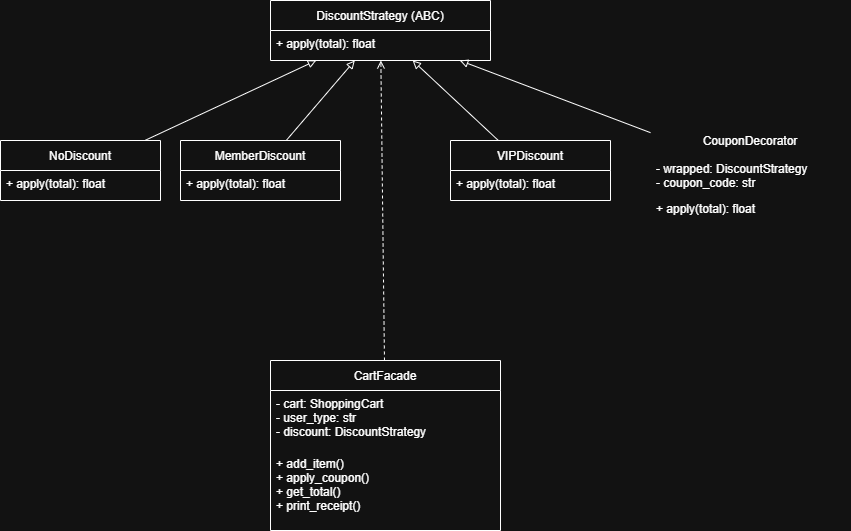

The diagram above was exported from draw.io. Its source (the exported page's mxGraphModel, read from the mxfile embedded in the PNG):
<mxGraphModel dx="746" dy="750" grid="1" gridSize="10" guides="1" tooltips="1" connect="1" arrows="1" fold="1" page="1" pageScale="1" pageWidth="827" pageHeight="1169" math="0" shadow="0">
  <root>
    <mxCell id="0" />
    <mxCell id="1" parent="0" />
    <mxCell id="2" parent="1" style="shape=table;startSize=30;container=1;collapsible=1;" value="DiscountStrategy (ABC)" vertex="1">
      <mxGeometry height="60" width="220" x="300" y="40" as="geometry" />
    </mxCell>
    <mxCell id="3" parent="2" style="text;strokeColor=none;fillColor=none;align=left;spacingLeft=4;" value="+ apply(total): float" vertex="1">
      <mxGeometry height="30" width="220" y="30" as="geometry" />
    </mxCell>
    <mxCell id="4" parent="1" style="shape=table;startSize=30;container=1;collapsible=1;" value="NoDiscount" vertex="1">
      <mxGeometry height="60" width="160" x="30" y="180" as="geometry" />
    </mxCell>
    <mxCell id="5" parent="4" style="text;strokeColor=none;fillColor=none;align=left;spacingLeft=4;" value="+ apply(total): float" vertex="1">
      <mxGeometry height="30" width="160" y="30" as="geometry" />
    </mxCell>
    <mxCell id="6" parent="1" style="shape=table;startSize=30;container=1;collapsible=1;" value="MemberDiscount" vertex="1">
      <mxGeometry height="60" width="160" x="210" y="180" as="geometry" />
    </mxCell>
    <mxCell id="7" parent="6" style="text;strokeColor=none;fillColor=none;align=left;spacingLeft=4;" value="+ apply(total): float" vertex="1">
      <mxGeometry height="30" width="160" y="30" as="geometry" />
    </mxCell>
    <mxCell id="8" parent="1" style="shape=table;startSize=30;container=1;collapsible=1;" value="VIPDiscount" vertex="1">
      <mxGeometry height="60" width="160" x="480" y="180" as="geometry" />
    </mxCell>
    <mxCell id="9" parent="8" style="text;strokeColor=none;fillColor=none;align=left;spacingLeft=4;" value="+ apply(total): float" vertex="1">
      <mxGeometry height="30" width="160" y="30" as="geometry" />
    </mxCell>
    <mxCell id="10" parent="1" style="shape=table;startSize=30;container=1;collapsible=1;" value="CouponDecorator" vertex="1">
      <mxGeometry height="90" width="200" x="680" y="165" as="geometry" />
    </mxCell>
    <mxCell id="11" parent="10" style="text;strokeColor=none;fillColor=none;align=left;spacingLeft=4;" value="- wrapped: DiscountStrategy&#10;- coupon_code: str" vertex="1">
      <mxGeometry height="40" width="200" y="30" as="geometry" />
    </mxCell>
    <mxCell id="12" parent="10" style="text;strokeColor=none;fillColor=none;align=left;spacingLeft=4;" value="+ apply(total): float" vertex="1">
      <mxGeometry height="30" width="200" y="70" as="geometry" />
    </mxCell>
    <mxCell id="13" parent="1" style="shape=table;startSize=30;container=1;collapsible=1;" value="CartFacade" vertex="1">
      <mxGeometry height="170" width="230" x="300" y="400" as="geometry" />
    </mxCell>
    <mxCell id="14" parent="13" style="text;strokeColor=none;fillColor=none;align=left;spacingLeft=4;" value="- cart: ShoppingCart&#10;- user_type: str&#10;- discount: DiscountStrategy" vertex="1">
      <mxGeometry height="60" width="220" y="30" as="geometry" />
    </mxCell>
    <mxCell id="15" parent="13" style="text;strokeColor=none;fillColor=none;align=left;spacingLeft=4;" value="+ add_item()&#10;+ apply_coupon()&#10;+ get_total()&#10;+ print_receipt()" vertex="1">
      <mxGeometry height="80" width="230" y="90" as="geometry" />
    </mxCell>
    <mxCell id="16" edge="1" parent="1" source="4" style="endArrow=block;endFill=0;" target="2">
      <mxGeometry relative="1" as="geometry" />
    </mxCell>
    <mxCell id="17" edge="1" parent="1" source="6" style="endArrow=block;endFill=0;" target="2">
      <mxGeometry relative="1" as="geometry" />
    </mxCell>
    <mxCell id="18" edge="1" parent="1" source="8" style="endArrow=block;endFill=0;" target="2">
      <mxGeometry relative="1" as="geometry" />
    </mxCell>
    <mxCell id="19" edge="1" parent="1" source="10" style="endArrow=block;endFill=0;" target="2">
      <mxGeometry relative="1" as="geometry" />
    </mxCell>
    <mxCell id="20" edge="1" parent="1" source="13" style="dashed=1;endArrow=open;" target="2">
      <mxGeometry relative="1" as="geometry" />
    </mxCell>
  </root>
</mxGraphModel>